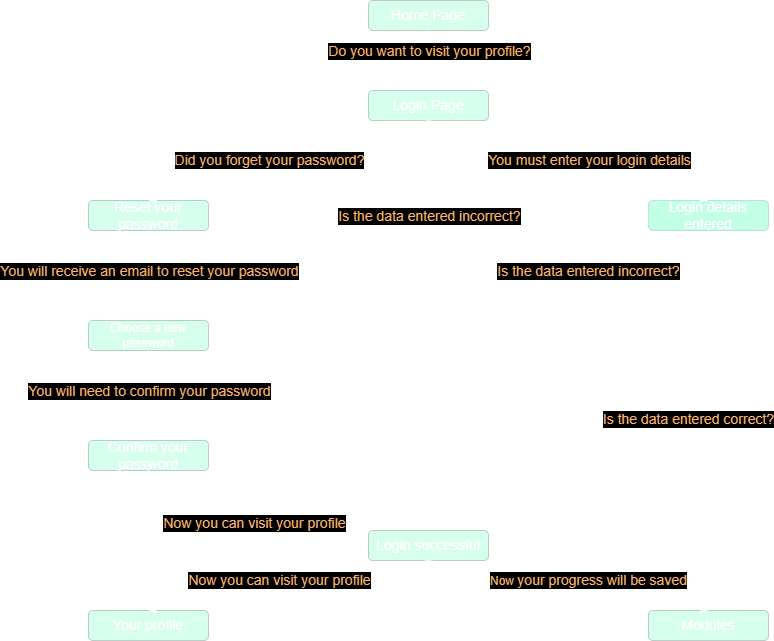

The diagram above was exported from draw.io. Its source (the exported page's mxGraphModel, read from the mxfile embedded in the PNG):
<mxGraphModel dx="1038" dy="547" grid="1" gridSize="10" guides="1" tooltips="1" connect="1" arrows="1" fold="1" page="1" pageScale="1" pageWidth="827" pageHeight="1169" background="none" math="0" shadow="0">
  <root>
    <mxCell id="0" />
    <mxCell id="1" parent="0" />
    <mxCell id="vZtOaCE6ScO4Ypljic6Z-1" value="&lt;font color=&quot;#ffffff&quot; style=&quot;font-size: 14px&quot;&gt;Home Page&lt;/font&gt;" style="rounded=1;whiteSpace=wrap;html=1;fillColor=#36FFA8;opacity=20;" parent="1" vertex="1">
      <mxGeometry x="380" y="40" width="120" height="30" as="geometry" />
    </mxCell>
    <mxCell id="vZtOaCE6ScO4Ypljic6Z-2" value="" style="curved=1;endArrow=classic;html=1;rounded=0;fontSize=14;exitX=0.5;exitY=1;exitDx=0;exitDy=0;entryX=0.5;entryY=0;entryDx=0;entryDy=0;strokeColor=#FFFFFF;" parent="1" source="vZtOaCE6ScO4Ypljic6Z-1" target="vZtOaCE6ScO4Ypljic6Z-4" edge="1">
      <mxGeometry width="50" height="50" relative="1" as="geometry">
        <mxPoint x="320" y="420" as="sourcePoint" />
        <mxPoint x="434" y="120" as="targetPoint" />
        <Array as="points" />
      </mxGeometry>
    </mxCell>
    <mxCell id="vZtOaCE6ScO4Ypljic6Z-12" value="&lt;font color=&quot;#ffb366&quot; style=&quot;&quot;&gt;Do you want to visit your profile?&lt;/font&gt;" style="edgeLabel;html=1;align=center;verticalAlign=middle;resizable=0;points=[];fontSize=14;labelBackgroundColor=#000000;" parent="vZtOaCE6ScO4Ypljic6Z-2" vertex="1" connectable="0">
      <mxGeometry x="-0.29" y="1" relative="1" as="geometry">
        <mxPoint x="-1" y="-1" as="offset" />
      </mxGeometry>
    </mxCell>
    <mxCell id="vZtOaCE6ScO4Ypljic6Z-4" value="&lt;font color=&quot;#ffffff&quot; style=&quot;font-size: 14px&quot;&gt;Login Page&lt;/font&gt;" style="rounded=1;whiteSpace=wrap;html=1;fillColor=#36FFA8;opacity=20;" parent="1" vertex="1">
      <mxGeometry x="380" y="130" width="120" height="30" as="geometry" />
    </mxCell>
    <mxCell id="vZtOaCE6ScO4Ypljic6Z-7" value="&lt;font color=&quot;#ffffff&quot; style=&quot;font-size: 14px&quot;&gt;Reset your password&lt;/font&gt;" style="rounded=1;whiteSpace=wrap;html=1;fillColor=#36FFA8;opacity=20;" parent="1" vertex="1">
      <mxGeometry x="100" y="240" width="120" height="30" as="geometry" />
    </mxCell>
    <mxCell id="vZtOaCE6ScO4Ypljic6Z-13" value="" style="curved=1;endArrow=classic;html=1;rounded=0;fontSize=14;exitX=0.5;exitY=1;exitDx=0;exitDy=0;entryX=0.5;entryY=0;entryDx=0;entryDy=0;strokeColor=#FFFFFF;" parent="1" source="vZtOaCE6ScO4Ypljic6Z-4" target="vZtOaCE6ScO4Ypljic6Z-7" edge="1">
      <mxGeometry width="50" height="50" relative="1" as="geometry">
        <mxPoint x="190" y="190" as="sourcePoint" />
        <mxPoint x="190" y="270" as="targetPoint" />
        <Array as="points" />
      </mxGeometry>
    </mxCell>
    <mxCell id="vZtOaCE6ScO4Ypljic6Z-14" value="&lt;font color=&quot;#ffb366&quot; style=&quot;&quot;&gt;Did you forget your password?&lt;/font&gt;" style="edgeLabel;html=1;align=center;verticalAlign=middle;resizable=0;points=[];fontSize=14;labelBackgroundColor=#000000;" parent="vZtOaCE6ScO4Ypljic6Z-13" vertex="1" connectable="0">
      <mxGeometry x="-0.29" y="1" relative="1" as="geometry">
        <mxPoint x="-61" y="10" as="offset" />
      </mxGeometry>
    </mxCell>
    <mxCell id="vZtOaCE6ScO4Ypljic6Z-15" value="&lt;font color=&quot;#ffffff&quot;&gt;Choose a new password&lt;/font&gt;" style="rounded=1;whiteSpace=wrap;html=1;strokeColor=default;fillColor=#36FFA8;opacity=20;" parent="1" vertex="1">
      <mxGeometry x="100" y="360" width="120" height="30" as="geometry" />
    </mxCell>
    <mxCell id="vZtOaCE6ScO4Ypljic6Z-16" value="" style="curved=1;endArrow=classic;html=1;rounded=0;fontSize=14;exitX=0.5;exitY=1;exitDx=0;exitDy=0;entryX=0.5;entryY=0;entryDx=0;entryDy=0;strokeColor=#FFFFFF;" parent="1" source="vZtOaCE6ScO4Ypljic6Z-7" target="vZtOaCE6ScO4Ypljic6Z-15" edge="1">
      <mxGeometry width="50" height="50" relative="1" as="geometry">
        <mxPoint x="304" y="200" as="sourcePoint" />
        <mxPoint x="140" y="280" as="targetPoint" />
        <Array as="points" />
      </mxGeometry>
    </mxCell>
    <mxCell id="vZtOaCE6ScO4Ypljic6Z-17" value="&lt;span style=&quot;&quot;&gt;&lt;font color=&quot;#ffb366&quot; style=&quot;font-size: 14px&quot;&gt;You will receive an email to reset your password&lt;/font&gt;&lt;/span&gt;" style="edgeLabel;html=1;align=center;verticalAlign=middle;resizable=0;points=[];fontSize=14;labelBackgroundColor=#000000;" parent="vZtOaCE6ScO4Ypljic6Z-16" vertex="1" connectable="0">
      <mxGeometry x="-0.29" y="1" relative="1" as="geometry">
        <mxPoint x="-1" y="8" as="offset" />
      </mxGeometry>
    </mxCell>
    <mxCell id="vZtOaCE6ScO4Ypljic6Z-18" value="&lt;font color=&quot;#ffffff&quot; style=&quot;font-size: 14px&quot;&gt;Confirm your password&lt;/font&gt;" style="rounded=1;whiteSpace=wrap;html=1;fillColor=#36FFA8;opacity=20;" parent="1" vertex="1">
      <mxGeometry x="100" y="480" width="120" height="30" as="geometry" />
    </mxCell>
    <mxCell id="vZtOaCE6ScO4Ypljic6Z-19" value="" style="curved=1;endArrow=classic;html=1;rounded=0;fontSize=14;entryX=0.5;entryY=0;entryDx=0;entryDy=0;exitX=0.5;exitY=1;exitDx=0;exitDy=0;strokeColor=#FFFFFF;" parent="1" source="vZtOaCE6ScO4Ypljic6Z-15" target="vZtOaCE6ScO4Ypljic6Z-18" edge="1">
      <mxGeometry width="50" height="50" relative="1" as="geometry">
        <mxPoint x="250" y="420" as="sourcePoint" />
        <mxPoint x="140" y="380" as="targetPoint" />
        <Array as="points" />
      </mxGeometry>
    </mxCell>
    <mxCell id="vZtOaCE6ScO4Ypljic6Z-20" value="&lt;span style=&quot;&quot;&gt;&lt;font color=&quot;#ffb366&quot; style=&quot;font-size: 14px&quot;&gt;You will need to confirm your password&lt;/font&gt;&lt;/span&gt;" style="edgeLabel;html=1;align=center;verticalAlign=middle;resizable=0;points=[];fontSize=14;labelBackgroundColor=#000000;" parent="vZtOaCE6ScO4Ypljic6Z-19" vertex="1" connectable="0">
      <mxGeometry x="-0.29" y="1" relative="1" as="geometry">
        <mxPoint x="-1" y="8" as="offset" />
      </mxGeometry>
    </mxCell>
    <mxCell id="vZtOaCE6ScO4Ypljic6Z-21" value="&lt;font color=&quot;#ffffff&quot; style=&quot;font-size: 14px&quot;&gt;Login successful&lt;/font&gt;" style="rounded=1;whiteSpace=wrap;html=1;fillColor=#36FFA8;opacity=20;" parent="1" vertex="1">
      <mxGeometry x="380" y="570" width="120" height="30" as="geometry" />
    </mxCell>
    <mxCell id="vZtOaCE6ScO4Ypljic6Z-22" value="" style="curved=1;endArrow=classic;html=1;rounded=0;fontSize=14;entryX=0;entryY=0.5;entryDx=0;entryDy=0;exitX=0.5;exitY=1;exitDx=0;exitDy=0;strokeColor=#FFFFFF;" parent="1" source="vZtOaCE6ScO4Ypljic6Z-18" target="vZtOaCE6ScO4Ypljic6Z-21" edge="1">
      <mxGeometry width="50" height="50" relative="1" as="geometry">
        <mxPoint x="140" y="410" as="sourcePoint" />
        <mxPoint x="140" y="480" as="targetPoint" />
        <Array as="points">
          <mxPoint x="250" y="580" />
        </Array>
      </mxGeometry>
    </mxCell>
    <mxCell id="vZtOaCE6ScO4Ypljic6Z-23" value="&lt;span style=&quot;&quot;&gt;&lt;font color=&quot;#ffb366&quot; style=&quot;font-size: 14px&quot;&gt;Now you can visit your profile&lt;/font&gt;&lt;/span&gt;" style="edgeLabel;html=1;align=center;verticalAlign=middle;resizable=0;points=[];fontSize=14;labelBackgroundColor=#000000;" parent="vZtOaCE6ScO4Ypljic6Z-22" vertex="1" connectable="0">
      <mxGeometry x="-0.29" y="1" relative="1" as="geometry">
        <mxPoint x="36" as="offset" />
      </mxGeometry>
    </mxCell>
    <mxCell id="vZtOaCE6ScO4Ypljic6Z-24" value="&lt;font color=&quot;#ffffff&quot; style=&quot;font-size: 14px&quot;&gt;Login details entered&lt;/font&gt;" style="rounded=1;whiteSpace=wrap;html=1;fillColor=#36FFA8;strokeColor=#6c8ebf;opacity=30;" parent="1" vertex="1">
      <mxGeometry x="660" y="240" width="120" height="30" as="geometry" />
    </mxCell>
    <mxCell id="vZtOaCE6ScO4Ypljic6Z-25" value="" style="curved=1;endArrow=classic;html=1;rounded=0;fontSize=14;exitX=0.5;exitY=1;exitDx=0;exitDy=0;entryX=0.5;entryY=0;entryDx=0;entryDy=0;strokeColor=#FFFFFF;" parent="1" source="vZtOaCE6ScO4Ypljic6Z-4" target="vZtOaCE6ScO4Ypljic6Z-24" edge="1">
      <mxGeometry width="50" height="50" relative="1" as="geometry">
        <mxPoint x="304" y="200" as="sourcePoint" />
        <mxPoint x="140" y="280" as="targetPoint" />
        <Array as="points" />
      </mxGeometry>
    </mxCell>
    <mxCell id="vZtOaCE6ScO4Ypljic6Z-26" value="&lt;font color=&quot;#ffb366&quot; style=&quot;&quot;&gt;You must enter your login details&lt;/font&gt;" style="edgeLabel;html=1;align=center;verticalAlign=middle;resizable=0;points=[];fontSize=14;labelBackgroundColor=#000000;" parent="vZtOaCE6ScO4Ypljic6Z-25" vertex="1" connectable="0">
      <mxGeometry x="-0.29" y="1" relative="1" as="geometry">
        <mxPoint x="61" y="12" as="offset" />
      </mxGeometry>
    </mxCell>
    <mxCell id="vZtOaCE6ScO4Ypljic6Z-27" value="" style="curved=1;endArrow=classic;html=1;rounded=0;fontSize=14;exitX=0.5;exitY=1;exitDx=0;exitDy=0;entryX=1;entryY=0.5;entryDx=0;entryDy=0;strokeColor=#FFFFFF;" parent="1" source="vZtOaCE6ScO4Ypljic6Z-24" target="vZtOaCE6ScO4Ypljic6Z-21" edge="1">
      <mxGeometry width="50" height="50" relative="1" as="geometry">
        <mxPoint x="304" y="200" as="sourcePoint" />
        <mxPoint x="400" y="370" as="targetPoint" />
        <Array as="points">
          <mxPoint x="780" y="510" />
        </Array>
      </mxGeometry>
    </mxCell>
    <mxCell id="vZtOaCE6ScO4Ypljic6Z-28" value="&lt;font color=&quot;#ffb366&quot; style=&quot;&quot;&gt;Is the data entered correct?&lt;/font&gt;" style="edgeLabel;html=1;align=center;verticalAlign=middle;resizable=0;points=[];fontSize=14;labelBackgroundColor=#000000;" parent="vZtOaCE6ScO4Ypljic6Z-27" vertex="1" connectable="0">
      <mxGeometry x="-0.29" y="1" relative="1" as="geometry">
        <mxPoint x="-68" y="3" as="offset" />
      </mxGeometry>
    </mxCell>
    <mxCell id="vZtOaCE6ScO4Ypljic6Z-31" value="" style="curved=1;endArrow=classic;html=1;rounded=0;fontSize=14;exitX=0;exitY=0.5;exitDx=0;exitDy=0;entryX=1;entryY=0.5;entryDx=0;entryDy=0;strokeColor=#FFFFFF;" parent="1" source="vZtOaCE6ScO4Ypljic6Z-24" target="vZtOaCE6ScO4Ypljic6Z-7" edge="1">
      <mxGeometry width="50" height="50" relative="1" as="geometry">
        <mxPoint x="304" y="200" as="sourcePoint" />
        <mxPoint x="570" y="360" as="targetPoint" />
        <Array as="points" />
      </mxGeometry>
    </mxCell>
    <mxCell id="vZtOaCE6ScO4Ypljic6Z-32" value="&lt;span style=&quot;text-align: left;&quot;&gt;&lt;font color=&quot;#ffb366&quot; style=&quot;font-size: 14px&quot;&gt;Is the data entered incorrect?&lt;/font&gt;&lt;/span&gt;" style="edgeLabel;html=1;align=center;verticalAlign=middle;resizable=0;points=[];fontSize=14;labelBackgroundColor=#000000;" parent="vZtOaCE6ScO4Ypljic6Z-31" vertex="1" connectable="0">
      <mxGeometry x="-0.29" y="1" relative="1" as="geometry">
        <mxPoint x="-64" y="-1" as="offset" />
      </mxGeometry>
    </mxCell>
    <mxCell id="vZtOaCE6ScO4Ypljic6Z-33" value="&lt;font color=&quot;#ffffff&quot; style=&quot;font-size: 14px&quot;&gt;Your profile&lt;/font&gt;" style="rounded=1;whiteSpace=wrap;html=1;fillColor=#36FFA8;opacity=20;" parent="1" vertex="1">
      <mxGeometry x="100" y="650" width="120" height="30" as="geometry" />
    </mxCell>
    <mxCell id="vZtOaCE6ScO4Ypljic6Z-34" value="" style="curved=1;endArrow=classic;html=1;rounded=0;fontSize=14;entryX=0.5;entryY=0;entryDx=0;entryDy=0;exitX=0.5;exitY=1;exitDx=0;exitDy=0;strokeColor=#FFFFFF;" parent="1" source="vZtOaCE6ScO4Ypljic6Z-21" target="vZtOaCE6ScO4Ypljic6Z-33" edge="1">
      <mxGeometry width="50" height="50" relative="1" as="geometry">
        <mxPoint x="140" y="510" as="sourcePoint" />
        <mxPoint x="274" y="560" as="targetPoint" />
        <Array as="points" />
      </mxGeometry>
    </mxCell>
    <mxCell id="vZtOaCE6ScO4Ypljic6Z-35" value="&lt;span style=&quot;&quot;&gt;&lt;font color=&quot;#ffb366&quot; style=&quot;font-size: 14px&quot;&gt;Now you can visit your profile&lt;/font&gt;&lt;/span&gt;" style="edgeLabel;html=1;align=center;verticalAlign=middle;resizable=0;points=[];fontSize=14;labelBackgroundColor=#000000;" parent="vZtOaCE6ScO4Ypljic6Z-34" vertex="1" connectable="0">
      <mxGeometry x="-0.29" y="1" relative="1" as="geometry">
        <mxPoint x="-50" y="1" as="offset" />
      </mxGeometry>
    </mxCell>
    <mxCell id="vZtOaCE6ScO4Ypljic6Z-36" value="&lt;font color=&quot;#ffffff&quot; style=&quot;font-size: 14px&quot;&gt;Modules&lt;/font&gt;" style="rounded=1;whiteSpace=wrap;html=1;fillColor=#36FFA8;opacity=20;" parent="1" vertex="1">
      <mxGeometry x="660" y="650" width="120" height="30" as="geometry" />
    </mxCell>
    <mxCell id="vZtOaCE6ScO4Ypljic6Z-38" value="" style="curved=1;endArrow=classic;html=1;rounded=0;fontSize=14;exitX=0.5;exitY=1;exitDx=0;exitDy=0;entryX=0.5;entryY=0;entryDx=0;entryDy=0;strokeColor=#FFFFFF;" parent="1" source="vZtOaCE6ScO4Ypljic6Z-21" target="vZtOaCE6ScO4Ypljic6Z-36" edge="1">
      <mxGeometry width="50" height="50" relative="1" as="geometry">
        <mxPoint x="304" y="590" as="sourcePoint" />
        <mxPoint x="560" y="610" as="targetPoint" />
        <Array as="points" />
      </mxGeometry>
    </mxCell>
    <mxCell id="vZtOaCE6ScO4Ypljic6Z-39" value="&lt;div style=&quot;text-align: left&quot;&gt;&lt;font color=&quot;#ffb366&quot; style=&quot;&quot;&gt;&lt;span style=&quot;font-size: 12px&quot;&gt;Now&amp;nbsp;&lt;/span&gt;your progress will be saved&lt;/font&gt;&lt;/div&gt;" style="edgeLabel;html=1;align=center;verticalAlign=middle;resizable=0;points=[];fontSize=14;labelBackgroundColor=#000000;" parent="vZtOaCE6ScO4Ypljic6Z-38" vertex="1" connectable="0">
      <mxGeometry x="-0.29" y="1" relative="1" as="geometry">
        <mxPoint x="60" y="3" as="offset" />
      </mxGeometry>
    </mxCell>
    <mxCell id="vZtOaCE6ScO4Ypljic6Z-45" value="" style="curved=1;endArrow=classic;html=1;rounded=0;fontSize=14;entryX=0;entryY=1;entryDx=0;entryDy=0;strokeColor=#FFFFFF;" parent="1" target="vZtOaCE6ScO4Ypljic6Z-24" edge="1">
      <mxGeometry width="50" height="50" relative="1" as="geometry">
        <mxPoint x="660" y="270" as="sourcePoint" />
        <mxPoint x="670" y="350" as="targetPoint" />
        <Array as="points">
          <mxPoint x="560" y="290" />
          <mxPoint x="600" y="340" />
          <mxPoint x="640" y="310" />
        </Array>
      </mxGeometry>
    </mxCell>
    <mxCell id="vZtOaCE6ScO4Ypljic6Z-46" value="&lt;span style=&quot;text-align: left&quot;&gt;&lt;font color=&quot;#ffb366&quot;&gt;Is the data entered incorrect?&lt;/font&gt;&lt;/span&gt;" style="edgeLabel;html=1;align=center;verticalAlign=middle;resizable=0;points=[];fontSize=14;labelBackgroundColor=#000000;" parent="vZtOaCE6ScO4Ypljic6Z-45" vertex="1" connectable="0">
      <mxGeometry x="-0.29" y="1" relative="1" as="geometry">
        <mxPoint x="30" y="21" as="offset" />
      </mxGeometry>
    </mxCell>
  </root>
</mxGraphModel>